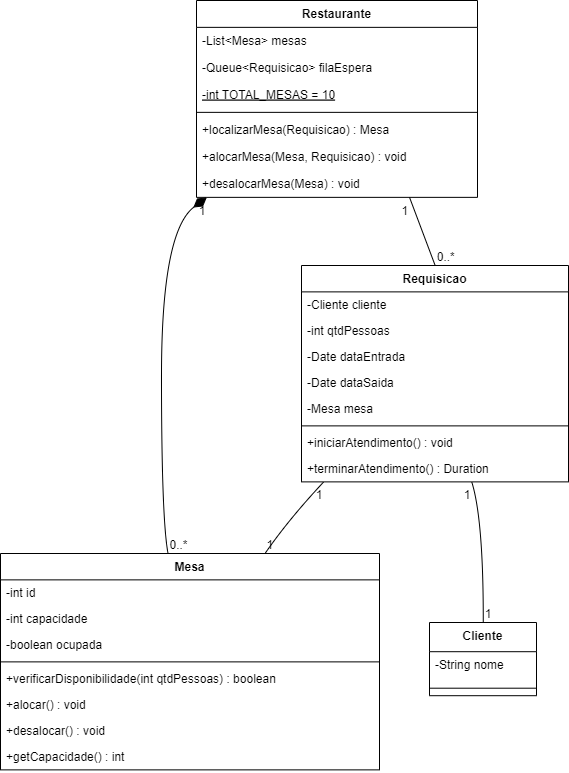

The diagram above was exported from draw.io. Its source (the exported page's mxGraphModel, read from the mxfile embedded in the PNG):
<mxGraphModel dx="1035" dy="501" grid="1" gridSize="10" guides="1" tooltips="1" connect="1" arrows="1" fold="1" page="1" pageScale="1" pageWidth="827" pageHeight="1169" math="0" shadow="0">
  <root>
    <mxCell id="0" />
    <mxCell id="1" parent="0" />
    <mxCell id="ly25VVfCH7r_gghRnJaw-77" value="Restaurante" style="swimlane;fontStyle=1;align=center;verticalAlign=top;childLayout=stackLayout;horizontal=1;startSize=26.857142857142858;horizontalStack=0;resizeParent=1;resizeParentMax=0;resizeLast=0;collapsible=0;marginBottom=0;" vertex="1" parent="1">
      <mxGeometry x="216" y="720" width="281" height="196.85714285714286" as="geometry" />
    </mxCell>
    <mxCell id="ly25VVfCH7r_gghRnJaw-78" value="-List&lt;Mesa&gt; mesas" style="text;strokeColor=none;fillColor=none;align=left;verticalAlign=top;spacingLeft=4;spacingRight=4;overflow=hidden;rotatable=0;points=[[0,0.5],[1,0.5]];portConstraint=eastwest;" vertex="1" parent="ly25VVfCH7r_gghRnJaw-77">
      <mxGeometry y="26.857142857142858" width="281" height="27" as="geometry" />
    </mxCell>
    <mxCell id="ly25VVfCH7r_gghRnJaw-79" value="-Queue&lt;Requisicao&gt; filaEspera" style="text;strokeColor=none;fillColor=none;align=left;verticalAlign=top;spacingLeft=4;spacingRight=4;overflow=hidden;rotatable=0;points=[[0,0.5],[1,0.5]];portConstraint=eastwest;" vertex="1" parent="ly25VVfCH7r_gghRnJaw-77">
      <mxGeometry y="53.85714285714286" width="281" height="27" as="geometry" />
    </mxCell>
    <mxCell id="ly25VVfCH7r_gghRnJaw-80" value="-int TOTAL_MESAS = 10" style="text;strokeColor=none;fillColor=none;align=left;verticalAlign=top;spacingLeft=4;spacingRight=4;overflow=hidden;rotatable=0;points=[[0,0.5],[1,0.5]];portConstraint=eastwest;fontStyle=4" vertex="1" parent="ly25VVfCH7r_gghRnJaw-77">
      <mxGeometry y="80.85714285714286" width="281" height="27" as="geometry" />
    </mxCell>
    <mxCell id="ly25VVfCH7r_gghRnJaw-81" style="line;strokeWidth=1;fillColor=none;align=left;verticalAlign=middle;spacingTop=-1;spacingLeft=3;spacingRight=3;rotatable=0;labelPosition=right;points=[];portConstraint=eastwest;strokeColor=inherit;" vertex="1" parent="ly25VVfCH7r_gghRnJaw-77">
      <mxGeometry y="107.85714285714286" width="281" height="8" as="geometry" />
    </mxCell>
    <mxCell id="ly25VVfCH7r_gghRnJaw-82" value="+localizarMesa(Requisicao) : Mesa" style="text;strokeColor=none;fillColor=none;align=left;verticalAlign=top;spacingLeft=4;spacingRight=4;overflow=hidden;rotatable=0;points=[[0,0.5],[1,0.5]];portConstraint=eastwest;" vertex="1" parent="ly25VVfCH7r_gghRnJaw-77">
      <mxGeometry y="115.85714285714286" width="281" height="27" as="geometry" />
    </mxCell>
    <mxCell id="ly25VVfCH7r_gghRnJaw-83" value="+alocarMesa(Mesa, Requisicao) : void" style="text;strokeColor=none;fillColor=none;align=left;verticalAlign=top;spacingLeft=4;spacingRight=4;overflow=hidden;rotatable=0;points=[[0,0.5],[1,0.5]];portConstraint=eastwest;" vertex="1" parent="ly25VVfCH7r_gghRnJaw-77">
      <mxGeometry y="142.85714285714286" width="281" height="27" as="geometry" />
    </mxCell>
    <mxCell id="ly25VVfCH7r_gghRnJaw-84" value="+desalocarMesa(Mesa) : void" style="text;strokeColor=none;fillColor=none;align=left;verticalAlign=top;spacingLeft=4;spacingRight=4;overflow=hidden;rotatable=0;points=[[0,0.5],[1,0.5]];portConstraint=eastwest;" vertex="1" parent="ly25VVfCH7r_gghRnJaw-77">
      <mxGeometry y="169.85714285714286" width="281" height="27" as="geometry" />
    </mxCell>
    <mxCell id="ly25VVfCH7r_gghRnJaw-85" value="Mesa" style="swimlane;fontStyle=1;align=center;verticalAlign=top;childLayout=stackLayout;horizontal=1;startSize=26.375;horizontalStack=0;resizeParent=1;resizeParentMax=0;resizeLast=0;collapsible=0;marginBottom=0;" vertex="1" parent="1">
      <mxGeometry x="20" y="1273" width="379" height="216.375" as="geometry" />
    </mxCell>
    <mxCell id="ly25VVfCH7r_gghRnJaw-86" value="-int id" style="text;strokeColor=none;fillColor=none;align=left;verticalAlign=top;spacingLeft=4;spacingRight=4;overflow=hidden;rotatable=0;points=[[0,0.5],[1,0.5]];portConstraint=eastwest;" vertex="1" parent="ly25VVfCH7r_gghRnJaw-85">
      <mxGeometry y="26.375" width="379" height="26" as="geometry" />
    </mxCell>
    <mxCell id="ly25VVfCH7r_gghRnJaw-87" value="-int capacidade" style="text;strokeColor=none;fillColor=none;align=left;verticalAlign=top;spacingLeft=4;spacingRight=4;overflow=hidden;rotatable=0;points=[[0,0.5],[1,0.5]];portConstraint=eastwest;" vertex="1" parent="ly25VVfCH7r_gghRnJaw-85">
      <mxGeometry y="52.375" width="379" height="26" as="geometry" />
    </mxCell>
    <mxCell id="ly25VVfCH7r_gghRnJaw-88" value="-boolean ocupada" style="text;strokeColor=none;fillColor=none;align=left;verticalAlign=top;spacingLeft=4;spacingRight=4;overflow=hidden;rotatable=0;points=[[0,0.5],[1,0.5]];portConstraint=eastwest;" vertex="1" parent="ly25VVfCH7r_gghRnJaw-85">
      <mxGeometry y="78.375" width="379" height="26" as="geometry" />
    </mxCell>
    <mxCell id="ly25VVfCH7r_gghRnJaw-89" style="line;strokeWidth=1;fillColor=none;align=left;verticalAlign=middle;spacingTop=-1;spacingLeft=3;spacingRight=3;rotatable=0;labelPosition=right;points=[];portConstraint=eastwest;strokeColor=inherit;" vertex="1" parent="ly25VVfCH7r_gghRnJaw-85">
      <mxGeometry y="104.375" width="379" height="8" as="geometry" />
    </mxCell>
    <mxCell id="ly25VVfCH7r_gghRnJaw-90" value="+verificarDisponibilidade(int qtdPessoas) : boolean" style="text;strokeColor=none;fillColor=none;align=left;verticalAlign=top;spacingLeft=4;spacingRight=4;overflow=hidden;rotatable=0;points=[[0,0.5],[1,0.5]];portConstraint=eastwest;" vertex="1" parent="ly25VVfCH7r_gghRnJaw-85">
      <mxGeometry y="112.375" width="379" height="26" as="geometry" />
    </mxCell>
    <mxCell id="ly25VVfCH7r_gghRnJaw-91" value="+alocar() : void" style="text;strokeColor=none;fillColor=none;align=left;verticalAlign=top;spacingLeft=4;spacingRight=4;overflow=hidden;rotatable=0;points=[[0,0.5],[1,0.5]];portConstraint=eastwest;" vertex="1" parent="ly25VVfCH7r_gghRnJaw-85">
      <mxGeometry y="138.375" width="379" height="26" as="geometry" />
    </mxCell>
    <mxCell id="ly25VVfCH7r_gghRnJaw-92" value="+desalocar() : void" style="text;strokeColor=none;fillColor=none;align=left;verticalAlign=top;spacingLeft=4;spacingRight=4;overflow=hidden;rotatable=0;points=[[0,0.5],[1,0.5]];portConstraint=eastwest;" vertex="1" parent="ly25VVfCH7r_gghRnJaw-85">
      <mxGeometry y="164.375" width="379" height="26" as="geometry" />
    </mxCell>
    <mxCell id="ly25VVfCH7r_gghRnJaw-93" value="+getCapacidade() : int" style="text;strokeColor=none;fillColor=none;align=left;verticalAlign=top;spacingLeft=4;spacingRight=4;overflow=hidden;rotatable=0;points=[[0,0.5],[1,0.5]];portConstraint=eastwest;" vertex="1" parent="ly25VVfCH7r_gghRnJaw-85">
      <mxGeometry y="190.375" width="379" height="26" as="geometry" />
    </mxCell>
    <mxCell id="ly25VVfCH7r_gghRnJaw-94" value="Requisicao" style="swimlane;fontStyle=1;align=center;verticalAlign=top;childLayout=stackLayout;horizontal=1;startSize=26.375;horizontalStack=0;resizeParent=1;resizeParentMax=0;resizeLast=0;collapsible=0;marginBottom=0;" vertex="1" parent="1">
      <mxGeometry x="321" y="985" width="267" height="216.375" as="geometry" />
    </mxCell>
    <mxCell id="ly25VVfCH7r_gghRnJaw-95" value="-Cliente cliente" style="text;strokeColor=none;fillColor=none;align=left;verticalAlign=top;spacingLeft=4;spacingRight=4;overflow=hidden;rotatable=0;points=[[0,0.5],[1,0.5]];portConstraint=eastwest;" vertex="1" parent="ly25VVfCH7r_gghRnJaw-94">
      <mxGeometry y="26.375" width="267" height="26" as="geometry" />
    </mxCell>
    <mxCell id="ly25VVfCH7r_gghRnJaw-96" value="-int qtdPessoas" style="text;strokeColor=none;fillColor=none;align=left;verticalAlign=top;spacingLeft=4;spacingRight=4;overflow=hidden;rotatable=0;points=[[0,0.5],[1,0.5]];portConstraint=eastwest;" vertex="1" parent="ly25VVfCH7r_gghRnJaw-94">
      <mxGeometry y="52.375" width="267" height="26" as="geometry" />
    </mxCell>
    <mxCell id="ly25VVfCH7r_gghRnJaw-97" value="-Date dataEntrada" style="text;strokeColor=none;fillColor=none;align=left;verticalAlign=top;spacingLeft=4;spacingRight=4;overflow=hidden;rotatable=0;points=[[0,0.5],[1,0.5]];portConstraint=eastwest;" vertex="1" parent="ly25VVfCH7r_gghRnJaw-94">
      <mxGeometry y="78.375" width="267" height="26" as="geometry" />
    </mxCell>
    <mxCell id="ly25VVfCH7r_gghRnJaw-98" value="-Date dataSaida" style="text;strokeColor=none;fillColor=none;align=left;verticalAlign=top;spacingLeft=4;spacingRight=4;overflow=hidden;rotatable=0;points=[[0,0.5],[1,0.5]];portConstraint=eastwest;" vertex="1" parent="ly25VVfCH7r_gghRnJaw-94">
      <mxGeometry y="104.375" width="267" height="26" as="geometry" />
    </mxCell>
    <mxCell id="ly25VVfCH7r_gghRnJaw-99" value="-Mesa mesa" style="text;strokeColor=none;fillColor=none;align=left;verticalAlign=top;spacingLeft=4;spacingRight=4;overflow=hidden;rotatable=0;points=[[0,0.5],[1,0.5]];portConstraint=eastwest;" vertex="1" parent="ly25VVfCH7r_gghRnJaw-94">
      <mxGeometry y="130.375" width="267" height="26" as="geometry" />
    </mxCell>
    <mxCell id="ly25VVfCH7r_gghRnJaw-100" style="line;strokeWidth=1;fillColor=none;align=left;verticalAlign=middle;spacingTop=-1;spacingLeft=3;spacingRight=3;rotatable=0;labelPosition=right;points=[];portConstraint=eastwest;strokeColor=inherit;" vertex="1" parent="ly25VVfCH7r_gghRnJaw-94">
      <mxGeometry y="156.375" width="267" height="8" as="geometry" />
    </mxCell>
    <mxCell id="ly25VVfCH7r_gghRnJaw-101" value="+iniciarAtendimento() : void" style="text;strokeColor=none;fillColor=none;align=left;verticalAlign=top;spacingLeft=4;spacingRight=4;overflow=hidden;rotatable=0;points=[[0,0.5],[1,0.5]];portConstraint=eastwest;" vertex="1" parent="ly25VVfCH7r_gghRnJaw-94">
      <mxGeometry y="164.375" width="267" height="26" as="geometry" />
    </mxCell>
    <mxCell id="ly25VVfCH7r_gghRnJaw-102" value="+terminarAtendimento() : Duration" style="text;strokeColor=none;fillColor=none;align=left;verticalAlign=top;spacingLeft=4;spacingRight=4;overflow=hidden;rotatable=0;points=[[0,0.5],[1,0.5]];portConstraint=eastwest;" vertex="1" parent="ly25VVfCH7r_gghRnJaw-94">
      <mxGeometry y="190.375" width="267" height="26" as="geometry" />
    </mxCell>
    <mxCell id="ly25VVfCH7r_gghRnJaw-103" value="Cliente" style="swimlane;fontStyle=1;align=center;verticalAlign=top;childLayout=stackLayout;horizontal=1;startSize=29.2;horizontalStack=0;resizeParent=1;resizeParentMax=0;resizeLast=0;collapsible=0;marginBottom=0;" vertex="1" parent="1">
      <mxGeometry x="449" y="1342" width="107" height="73.2" as="geometry" />
    </mxCell>
    <mxCell id="ly25VVfCH7r_gghRnJaw-104" value="-String nome" style="text;strokeColor=none;fillColor=none;align=left;verticalAlign=top;spacingLeft=4;spacingRight=4;overflow=hidden;rotatable=0;points=[[0,0.5],[1,0.5]];portConstraint=eastwest;" vertex="1" parent="ly25VVfCH7r_gghRnJaw-103">
      <mxGeometry y="29.2" width="107" height="29" as="geometry" />
    </mxCell>
    <mxCell id="ly25VVfCH7r_gghRnJaw-105" style="line;strokeWidth=1;fillColor=none;align=left;verticalAlign=middle;spacingTop=-1;spacingLeft=3;spacingRight=3;rotatable=0;labelPosition=right;points=[];portConstraint=eastwest;strokeColor=inherit;" vertex="1" parent="ly25VVfCH7r_gghRnJaw-103">
      <mxGeometry y="58.2" width="107" height="15" as="geometry" />
    </mxCell>
    <mxCell id="ly25VVfCH7r_gghRnJaw-106" value="" style="curved=1;startArrow=diamondThin;startSize=14;startFill=1;endArrow=none;exitX=0.03675103760995098;exitY=1;entryX=0.4421244464428045;entryY=0;rounded=0;" edge="1" parent="1" source="ly25VVfCH7r_gghRnJaw-77" target="ly25VVfCH7r_gghRnJaw-85">
      <mxGeometry relative="1" as="geometry">
        <Array as="points">
          <mxPoint x="181" y="951" />
          <mxPoint x="181" y="1239" />
        </Array>
      </mxGeometry>
    </mxCell>
    <mxCell id="ly25VVfCH7r_gghRnJaw-107" value="1" style="edgeLabel;resizable=0;labelBackgroundColor=none;fontSize=12;align=right;verticalAlign=top;" vertex="1" parent="ly25VVfCH7r_gghRnJaw-106">
      <mxGeometry x="-1" relative="1" as="geometry" />
    </mxCell>
    <mxCell id="ly25VVfCH7r_gghRnJaw-108" value="0..*" style="edgeLabel;resizable=0;labelBackgroundColor=none;fontSize=12;align=left;verticalAlign=bottom;" vertex="1" parent="ly25VVfCH7r_gghRnJaw-106">
      <mxGeometry x="1" relative="1" as="geometry" />
    </mxCell>
    <mxCell id="ly25VVfCH7r_gghRnJaw-109" value="" style="curved=1;startArrow=none;endArrow=none;exitX=0.7580980001091115;exitY=1;entryX=0.5006144662921348;entryY=0;rounded=0;" edge="1" parent="1" source="ly25VVfCH7r_gghRnJaw-77" target="ly25VVfCH7r_gghRnJaw-94">
      <mxGeometry relative="1" as="geometry">
        <Array as="points" />
      </mxGeometry>
    </mxCell>
    <mxCell id="ly25VVfCH7r_gghRnJaw-110" value="1" style="edgeLabel;resizable=0;labelBackgroundColor=none;fontSize=12;align=right;verticalAlign=top;" vertex="1" parent="ly25VVfCH7r_gghRnJaw-109">
      <mxGeometry x="-1" relative="1" as="geometry" />
    </mxCell>
    <mxCell id="ly25VVfCH7r_gghRnJaw-111" value="0..*" style="edgeLabel;resizable=0;labelBackgroundColor=none;fontSize=12;align=left;verticalAlign=bottom;" vertex="1" parent="ly25VVfCH7r_gghRnJaw-109">
      <mxGeometry x="1" relative="1" as="geometry" />
    </mxCell>
    <mxCell id="ly25VVfCH7r_gghRnJaw-112" value="" style="curved=1;startArrow=none;endArrow=none;exitX=0.08324303787745786;exitY=1;entryX=0.6979531159816128;entryY=0;rounded=0;" edge="1" parent="1" source="ly25VVfCH7r_gghRnJaw-94" target="ly25VVfCH7r_gghRnJaw-85">
      <mxGeometry relative="1" as="geometry">
        <Array as="points">
          <mxPoint x="308" y="1239" />
        </Array>
      </mxGeometry>
    </mxCell>
    <mxCell id="ly25VVfCH7r_gghRnJaw-113" value="1" style="edgeLabel;resizable=0;labelBackgroundColor=none;fontSize=12;align=right;verticalAlign=top;" vertex="1" parent="ly25VVfCH7r_gghRnJaw-112">
      <mxGeometry x="-1" relative="1" as="geometry" />
    </mxCell>
    <mxCell id="ly25VVfCH7r_gghRnJaw-114" value="1" style="edgeLabel;resizable=0;labelBackgroundColor=none;fontSize=12;align=left;verticalAlign=bottom;" vertex="1" parent="ly25VVfCH7r_gghRnJaw-112">
      <mxGeometry x="1" relative="1" as="geometry" />
    </mxCell>
    <mxCell id="ly25VVfCH7r_gghRnJaw-115" value="" style="curved=1;startArrow=none;endArrow=none;exitX=0.6375522113471442;exitY=1;entryX=0.502299941588785;entryY=0;rounded=0;" edge="1" parent="1" source="ly25VVfCH7r_gghRnJaw-94" target="ly25VVfCH7r_gghRnJaw-103">
      <mxGeometry relative="1" as="geometry">
        <Array as="points">
          <mxPoint x="503" y="1239" />
        </Array>
      </mxGeometry>
    </mxCell>
    <mxCell id="ly25VVfCH7r_gghRnJaw-116" value="1" style="edgeLabel;resizable=0;labelBackgroundColor=none;fontSize=12;align=right;verticalAlign=top;" vertex="1" parent="ly25VVfCH7r_gghRnJaw-115">
      <mxGeometry x="-1" relative="1" as="geometry" />
    </mxCell>
    <mxCell id="ly25VVfCH7r_gghRnJaw-117" value="1" style="edgeLabel;resizable=0;labelBackgroundColor=none;fontSize=12;align=left;verticalAlign=bottom;" vertex="1" parent="ly25VVfCH7r_gghRnJaw-115">
      <mxGeometry x="1" relative="1" as="geometry" />
    </mxCell>
  </root>
</mxGraphModel>